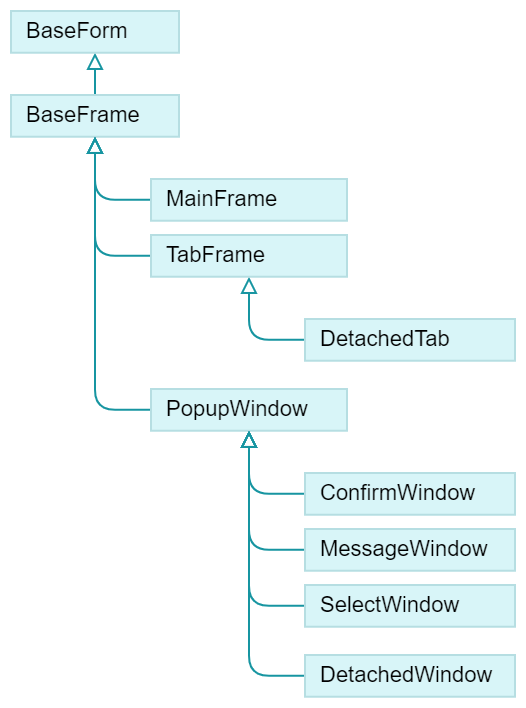

The diagram above was exported from draw.io. Its source (the exported page's mxGraphModel, read from the mxfile embedded in the PNG):
<mxGraphModel dx="1327" dy="574" grid="1" gridSize="7" guides="1" tooltips="1" connect="1" arrows="1" fold="1" page="1" pageScale="1" pageWidth="827" pageHeight="1169" math="0" shadow="0">
  <root>
    <mxCell id="0" />
    <mxCell id="1" parent="0" />
    <mxCell id="PodxyRiT0a3GjrgF_kEQ-25" style="edgeStyle=orthogonalEdgeStyle;rounded=1;orthogonalLoop=1;jettySize=auto;html=1;dashed=0;strokeColor=#1795A1;align=center;verticalAlign=middle;fontFamily=Helvetica;fontSize=11;fontColor=default;fontStyle=0;labelBackgroundColor=default;startArrow=none;endArrow=block;endFill=0;endSize=6;entryX=0.5;entryY=1;entryDx=0;entryDy=0;exitX=0.5;exitY=0;exitDx=0;exitDy=0;" parent="1" source="PodxyRiT0a3GjrgF_kEQ-12" target="ZuUwWhH_UaHuomD4qyGB-3" edge="1">
      <mxGeometry relative="1" as="geometry">
        <mxPoint x="-483" y="203" as="sourcePoint" />
        <mxPoint x="-511" y="196" as="targetPoint" />
      </mxGeometry>
    </mxCell>
    <mxCell id="ZuUwWhH_UaHuomD4qyGB-3" value="&lt;font&gt;&lt;span&gt;BaseForm&lt;/span&gt;&lt;/font&gt;" style="rounded=0;whiteSpace=wrap;html=1;fontStyle=0;fontSize=11;fillColor=#D8F5F8;strokeColor=#b6dee2;align=left;verticalAlign=middle;spacingLeft=6;fontFamily=Helvetica;fontColor=default;container=0;" parent="1" vertex="1">
      <mxGeometry x="-658" y="168" width="84" height="20.87" as="geometry" />
    </mxCell>
    <mxCell id="PodxyRiT0a3GjrgF_kEQ-17" style="edgeStyle=orthogonalEdgeStyle;rounded=1;orthogonalLoop=1;jettySize=auto;html=1;dashed=0;strokeColor=#1795A1;align=center;verticalAlign=middle;fontFamily=Helvetica;fontSize=11;fontColor=default;fontStyle=0;labelBackgroundColor=default;startArrow=none;endArrow=block;endFill=0;endSize=6;exitX=0;exitY=0.5;exitDx=0;exitDy=0;" parent="1" source="PodxyRiT0a3GjrgF_kEQ-13" target="PodxyRiT0a3GjrgF_kEQ-12" edge="1">
      <mxGeometry relative="1" as="geometry" />
    </mxCell>
    <mxCell id="PodxyRiT0a3GjrgF_kEQ-18" style="edgeStyle=orthogonalEdgeStyle;rounded=1;orthogonalLoop=1;jettySize=auto;html=1;dashed=0;strokeColor=#1795A1;align=center;verticalAlign=middle;fontFamily=Helvetica;fontSize=11;fontColor=default;fontStyle=0;labelBackgroundColor=default;startArrow=none;endArrow=block;endFill=0;endSize=6;exitX=0;exitY=0.5;exitDx=0;exitDy=0;" parent="1" source="PodxyRiT0a3GjrgF_kEQ-14" target="PodxyRiT0a3GjrgF_kEQ-12" edge="1">
      <mxGeometry relative="1" as="geometry" />
    </mxCell>
    <mxCell id="PodxyRiT0a3GjrgF_kEQ-19" style="edgeStyle=orthogonalEdgeStyle;rounded=1;orthogonalLoop=1;jettySize=auto;html=1;dashed=0;strokeColor=#1795A1;align=center;verticalAlign=middle;fontFamily=Helvetica;fontSize=11;fontColor=default;fontStyle=0;labelBackgroundColor=default;startArrow=none;endArrow=block;endFill=0;endSize=6;exitX=0;exitY=0.5;exitDx=0;exitDy=0;" parent="1" source="PodxyRiT0a3GjrgF_kEQ-15" target="PodxyRiT0a3GjrgF_kEQ-12" edge="1">
      <mxGeometry relative="1" as="geometry" />
    </mxCell>
    <mxCell id="PodxyRiT0a3GjrgF_kEQ-12" value="BaseFrame" style="rounded=0;whiteSpace=wrap;html=1;fontStyle=0;fontSize=11;fillColor=#D8F5F8;strokeColor=#b6dee2;align=left;verticalAlign=middle;spacingLeft=6;fontFamily=Helvetica;fontColor=default;container=0;" parent="1" vertex="1">
      <mxGeometry x="-658" y="210" width="84" height="20.87" as="geometry" />
    </mxCell>
    <mxCell id="PodxyRiT0a3GjrgF_kEQ-13" value="MainFrame" style="rounded=0;whiteSpace=wrap;html=1;fontStyle=0;fontSize=11;fillColor=#D8F5F8;strokeColor=#b6dee2;align=left;verticalAlign=middle;spacingLeft=6;fontFamily=Helvetica;fontColor=default;container=0;" parent="1" vertex="1">
      <mxGeometry x="-588" y="252" width="98" height="20.87" as="geometry" />
    </mxCell>
    <mxCell id="CFPFlkn4HX1JzNdSYq-4-1" style="edgeStyle=orthogonalEdgeStyle;rounded=1;orthogonalLoop=1;jettySize=auto;html=1;dashed=0;strokeColor=#1795A1;align=center;verticalAlign=middle;fontFamily=Helvetica;fontSize=11;fontColor=default;fontStyle=0;labelBackgroundColor=default;startArrow=none;endArrow=block;endFill=0;endSize=6;exitX=0;exitY=0.5;exitDx=0;exitDy=0;" edge="1" parent="1" source="CxLIWa1u57DyLwMx4rQa-2" target="PodxyRiT0a3GjrgF_kEQ-14">
      <mxGeometry relative="1" as="geometry" />
    </mxCell>
    <mxCell id="PodxyRiT0a3GjrgF_kEQ-14" value="TabFrame" style="rounded=0;whiteSpace=wrap;html=1;fontStyle=0;fontSize=11;fillColor=#D8F5F8;strokeColor=#b6dee2;align=left;verticalAlign=middle;spacingLeft=6;fontFamily=Helvetica;fontColor=default;container=0;" parent="1" vertex="1">
      <mxGeometry x="-588" y="280" width="98" height="20.87" as="geometry" />
    </mxCell>
    <mxCell id="PodxyRiT0a3GjrgF_kEQ-20" style="edgeStyle=orthogonalEdgeStyle;rounded=1;orthogonalLoop=1;jettySize=auto;html=1;dashed=0;strokeColor=#1795A1;align=center;verticalAlign=middle;fontFamily=Helvetica;fontSize=11;fontColor=default;fontStyle=0;labelBackgroundColor=default;startArrow=none;endArrow=block;endFill=0;endSize=6;exitX=0;exitY=0.5;exitDx=0;exitDy=0;" parent="1" source="PodxyRiT0a3GjrgF_kEQ-16" target="PodxyRiT0a3GjrgF_kEQ-15" edge="1">
      <mxGeometry relative="1" as="geometry" />
    </mxCell>
    <mxCell id="PodxyRiT0a3GjrgF_kEQ-23" style="edgeStyle=orthogonalEdgeStyle;rounded=1;orthogonalLoop=1;jettySize=auto;html=1;dashed=0;strokeColor=#1795A1;align=center;verticalAlign=middle;fontFamily=Helvetica;fontSize=11;fontColor=default;fontStyle=0;labelBackgroundColor=default;startArrow=none;endArrow=block;endFill=0;endSize=6;exitX=0;exitY=0.5;exitDx=0;exitDy=0;" parent="1" source="PodxyRiT0a3GjrgF_kEQ-21" target="PodxyRiT0a3GjrgF_kEQ-15" edge="1">
      <mxGeometry relative="1" as="geometry" />
    </mxCell>
    <mxCell id="PodxyRiT0a3GjrgF_kEQ-24" style="edgeStyle=orthogonalEdgeStyle;rounded=1;orthogonalLoop=1;jettySize=auto;html=1;dashed=0;strokeColor=#1795A1;align=center;verticalAlign=middle;fontFamily=Helvetica;fontSize=11;fontColor=default;fontStyle=0;labelBackgroundColor=default;startArrow=none;endArrow=block;endFill=0;endSize=6;exitX=0;exitY=0.5;exitDx=0;exitDy=0;" parent="1" source="PodxyRiT0a3GjrgF_kEQ-22" target="PodxyRiT0a3GjrgF_kEQ-15" edge="1">
      <mxGeometry relative="1" as="geometry" />
    </mxCell>
    <mxCell id="CxLIWa1u57DyLwMx4rQa-3" style="edgeStyle=orthogonalEdgeStyle;rounded=1;orthogonalLoop=1;jettySize=auto;html=1;dashed=0;strokeColor=#1795A1;align=center;verticalAlign=middle;fontFamily=Helvetica;fontSize=11;fontColor=default;fontStyle=0;labelBackgroundColor=default;startArrow=none;endArrow=block;endFill=0;endSize=6;exitX=0;exitY=0.5;exitDx=0;exitDy=0;" parent="1" source="CxLIWa1u57DyLwMx4rQa-1" target="PodxyRiT0a3GjrgF_kEQ-15" edge="1">
      <mxGeometry relative="1" as="geometry">
        <Array as="points">
          <mxPoint x="-539" y="500" />
        </Array>
      </mxGeometry>
    </mxCell>
    <mxCell id="PodxyRiT0a3GjrgF_kEQ-15" value="PopupWindow" style="rounded=0;whiteSpace=wrap;html=1;fontStyle=0;fontSize=11;fillColor=#D8F5F8;strokeColor=#b6dee2;align=left;verticalAlign=middle;spacingLeft=6;fontFamily=Helvetica;fontColor=default;container=0;" parent="1" vertex="1">
      <mxGeometry x="-588" y="357" width="98" height="20.87" as="geometry" />
    </mxCell>
    <mxCell id="PodxyRiT0a3GjrgF_kEQ-16" value="ConfirmWindow" style="rounded=0;whiteSpace=wrap;html=1;fontStyle=0;fontSize=11;fillColor=#D8F5F8;strokeColor=#b6dee2;align=left;verticalAlign=middle;spacingLeft=6;fontFamily=Helvetica;fontColor=default;container=0;" parent="1" vertex="1">
      <mxGeometry x="-511" y="399" width="105" height="20.87" as="geometry" />
    </mxCell>
    <mxCell id="PodxyRiT0a3GjrgF_kEQ-21" value="MessageWindow" style="rounded=0;whiteSpace=wrap;html=1;fontStyle=0;fontSize=11;fillColor=#D8F5F8;strokeColor=#b6dee2;align=left;verticalAlign=middle;spacingLeft=6;fontFamily=Helvetica;fontColor=default;container=0;" parent="1" vertex="1">
      <mxGeometry x="-511" y="427" width="105" height="20.87" as="geometry" />
    </mxCell>
    <mxCell id="PodxyRiT0a3GjrgF_kEQ-22" value="SelectWindow" style="rounded=0;whiteSpace=wrap;html=1;fontStyle=0;fontSize=11;fillColor=#D8F5F8;strokeColor=#b6dee2;align=left;verticalAlign=middle;spacingLeft=6;fontFamily=Helvetica;fontColor=default;container=0;" parent="1" vertex="1">
      <mxGeometry x="-511" y="455" width="105" height="20.87" as="geometry" />
    </mxCell>
    <mxCell id="CxLIWa1u57DyLwMx4rQa-1" value="DetachedWindow" style="rounded=0;whiteSpace=wrap;html=1;fontStyle=0;fontSize=11;fillColor=#D8F5F8;strokeColor=#b6dee2;align=left;verticalAlign=middle;spacingLeft=6;fontFamily=Helvetica;fontColor=default;container=0;" parent="1" vertex="1">
      <mxGeometry x="-511" y="490" width="105" height="20.87" as="geometry" />
    </mxCell>
    <mxCell id="CxLIWa1u57DyLwMx4rQa-2" value="DetachedTab" style="rounded=0;whiteSpace=wrap;html=1;fontStyle=0;fontSize=11;fillColor=#D8F5F8;strokeColor=#b6dee2;align=left;verticalAlign=middle;spacingLeft=6;fontFamily=Helvetica;fontColor=default;container=0;" parent="1" vertex="1">
      <mxGeometry x="-511" y="322" width="105" height="20.87" as="geometry" />
    </mxCell>
  </root>
</mxGraphModel>